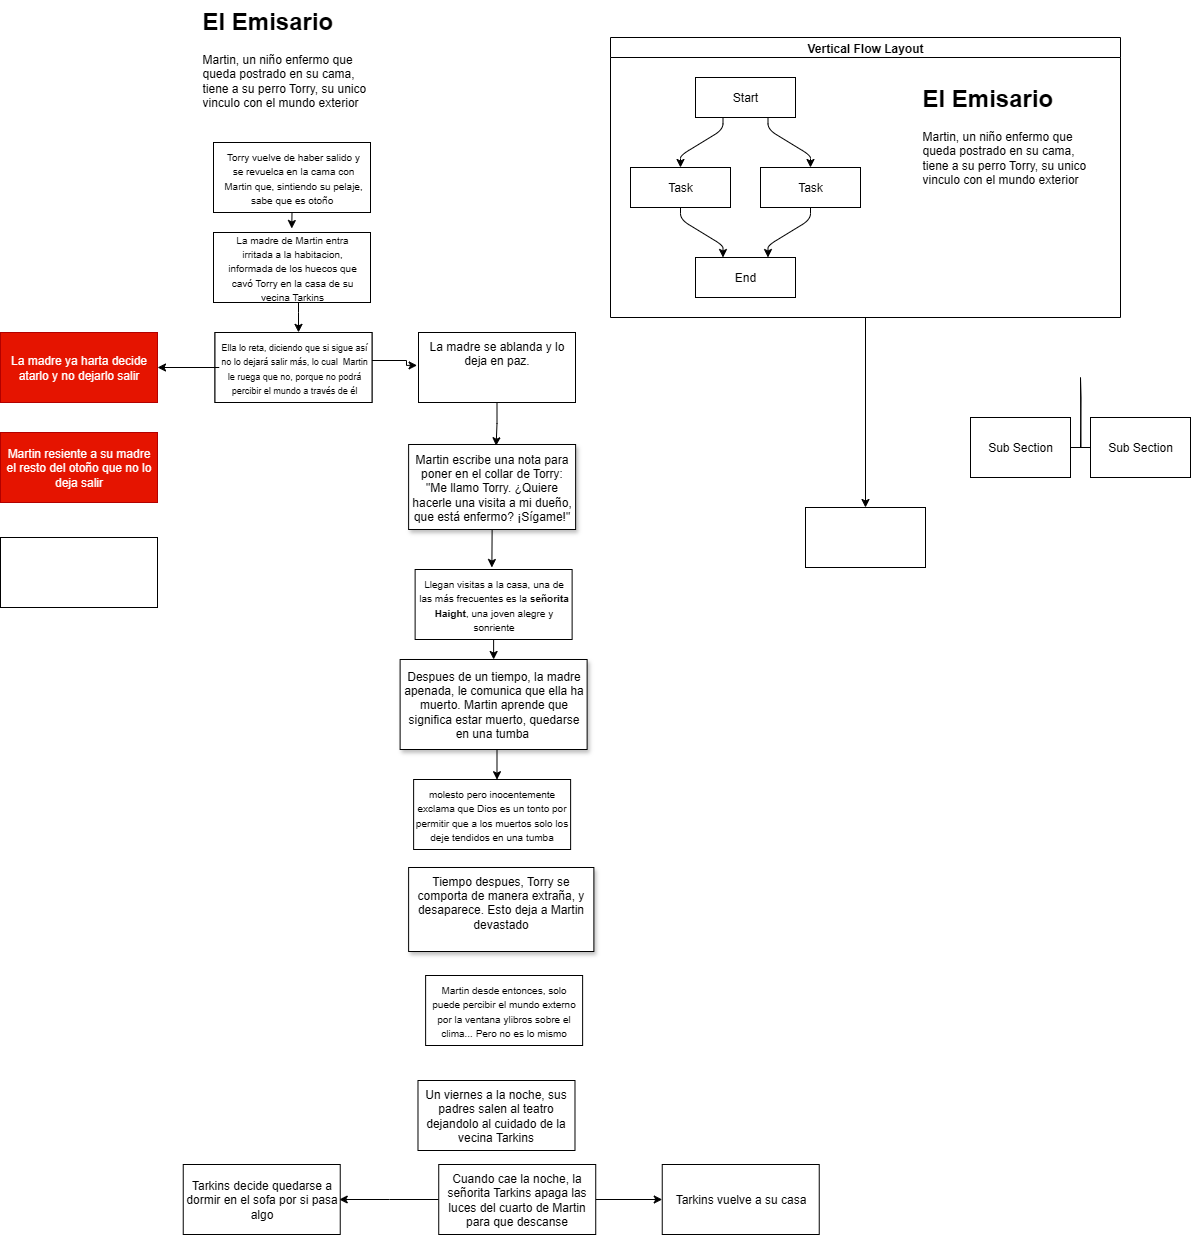

The diagram above was exported from draw.io. Its source (the exported page's mxGraphModel, read from the mxfile embedded in the PNG):
<mxGraphModel dx="1293" dy="713" grid="1" gridSize="12" guides="1" tooltips="1" connect="1" arrows="1" fold="1" page="1" pageScale="1" pageWidth="827" pageHeight="1169" math="0" shadow="0" adaptiveColors="simple">
  <root>
    <mxCell id="0" />
    <mxCell id="1" parent="0" />
    <mxCell id="zUBMaKs-zov29GCz_Yzw-57" style="edgeStyle=orthogonalEdgeStyle;rounded=0;orthogonalLoop=1;jettySize=auto;html=1;exitX=0.5;exitY=1;exitDx=0;exitDy=0;" edge="1" parent="1" source="zUBMaKs-zov29GCz_Yzw-4">
      <mxGeometry relative="1" as="geometry">
        <mxPoint x="401.2631578947369" y="276" as="targetPoint" />
      </mxGeometry>
    </mxCell>
    <mxCell id="zUBMaKs-zov29GCz_Yzw-4" value="" style="rounded=0;whiteSpace=wrap;html=1;" vertex="1" parent="1">
      <mxGeometry x="323" y="190" width="157" height="70" as="geometry" />
    </mxCell>
    <mxCell id="zUBMaKs-zov29GCz_Yzw-55" style="edgeStyle=orthogonalEdgeStyle;rounded=0;orthogonalLoop=1;jettySize=auto;html=1;entryX=0.532;entryY=-0.002;entryDx=0;entryDy=0;entryPerimeter=0;" edge="1" parent="1" source="zUBMaKs-zov29GCz_Yzw-5" target="zUBMaKs-zov29GCz_Yzw-25">
      <mxGeometry relative="1" as="geometry">
        <mxPoint x="408" y="372" as="targetPoint" />
        <Array as="points">
          <mxPoint x="408" y="360" />
          <mxPoint x="408" y="360" />
        </Array>
      </mxGeometry>
    </mxCell>
    <mxCell id="zUBMaKs-zov29GCz_Yzw-5" value="" style="rounded=0;whiteSpace=wrap;html=1;" vertex="1" parent="1">
      <mxGeometry x="323" y="280" width="157" height="70" as="geometry" />
    </mxCell>
    <mxCell id="zUBMaKs-zov29GCz_Yzw-10" value="&lt;font size=&quot;1&quot;&gt;Torry vuelve de haber salido y se revuelca en la cama con Martin que, sintiendo su pelaje, sabe que es otoño&amp;nbsp;&lt;/font&gt;" style="text;html=1;align=center;verticalAlign=middle;whiteSpace=wrap;rounded=0;" vertex="1" parent="1">
      <mxGeometry x="330.25" y="215" width="145.5" height="20" as="geometry" />
    </mxCell>
    <mxCell id="zUBMaKs-zov29GCz_Yzw-22" value="" style="rounded=0;whiteSpace=wrap;html=1;" vertex="1" parent="1">
      <mxGeometry x="324.5" y="380" width="157" height="70" as="geometry" />
    </mxCell>
    <mxCell id="zUBMaKs-zov29GCz_Yzw-61" style="edgeStyle=orthogonalEdgeStyle;rounded=0;orthogonalLoop=1;jettySize=auto;html=1;exitX=0.5;exitY=1;exitDx=0;exitDy=0;" edge="1" parent="1" source="zUBMaKs-zov29GCz_Yzw-23">
      <mxGeometry relative="1" as="geometry">
        <mxPoint x="601.3831578947369" y="615" as="targetPoint" />
      </mxGeometry>
    </mxCell>
    <mxCell id="zUBMaKs-zov29GCz_Yzw-23" value="&lt;div&gt;Martin escribe una nota para poner en el collar de Torry:&lt;/div&gt;&lt;div&gt;&quot;&lt;span style=&quot;background-color: transparent;&quot;&gt;Me llamo Torry. ¿Quiere hacerle una visita a mi dueño, que está enfermo? ¡Sígame!&quot;&lt;/span&gt;&lt;/div&gt;" style="rounded=0;whiteSpace=wrap;html=1;glass=0;shadow=1;" vertex="1" parent="1">
      <mxGeometry x="518.12" y="492" width="167" height="85" as="geometry" />
    </mxCell>
    <mxCell id="zUBMaKs-zov29GCz_Yzw-24" value="&lt;font size=&quot;1&quot;&gt;La madre de Martin entra irritada a la habitacion, informada de los huecos que cavó Torry en la casa de su vecina Tarkins&lt;/font&gt;" style="text;html=1;align=center;verticalAlign=middle;whiteSpace=wrap;rounded=0;" vertex="1" parent="1">
      <mxGeometry x="328.75" y="305" width="145.5" height="20" as="geometry" />
    </mxCell>
    <mxCell id="zUBMaKs-zov29GCz_Yzw-59" style="edgeStyle=orthogonalEdgeStyle;rounded=0;orthogonalLoop=1;jettySize=auto;html=1;exitX=0.5;exitY=1;exitDx=0;exitDy=0;entryX=-0.009;entryY=0.47;entryDx=0;entryDy=0;entryPerimeter=0;" edge="1" parent="1" source="zUBMaKs-zov29GCz_Yzw-25" target="zUBMaKs-zov29GCz_Yzw-27">
      <mxGeometry relative="1" as="geometry">
        <mxPoint x="600" y="396" as="targetPoint" />
        <Array as="points">
          <mxPoint x="480" y="450" />
          <mxPoint x="480" y="408" />
          <mxPoint x="516" y="408" />
          <mxPoint x="516" y="413" />
        </Array>
      </mxGeometry>
    </mxCell>
    <mxCell id="zUBMaKs-zov29GCz_Yzw-25" value="" style="rounded=0;whiteSpace=wrap;html=1;" vertex="1" parent="1">
      <mxGeometry x="324.5" y="380" width="157" height="70" as="geometry" />
    </mxCell>
    <mxCell id="zUBMaKs-zov29GCz_Yzw-58" style="edgeStyle=orthogonalEdgeStyle;rounded=0;orthogonalLoop=1;jettySize=auto;html=1;entryX=1;entryY=0.5;entryDx=0;entryDy=0;" edge="1" parent="1" source="zUBMaKs-zov29GCz_Yzw-26" target="zUBMaKs-zov29GCz_Yzw-28">
      <mxGeometry relative="1" as="geometry" />
    </mxCell>
    <mxCell id="zUBMaKs-zov29GCz_Yzw-26" value="&lt;font style=&quot;font-size: 9px;&quot;&gt;Ella lo reta, diciendo que si sigue así no lo dejará salir más, lo cual&amp;nbsp; Martin le ruega que no, porque no podrá percibir el mundo a través de él&lt;/font&gt;" style="text;html=1;align=center;verticalAlign=middle;whiteSpace=wrap;rounded=0;" vertex="1" parent="1">
      <mxGeometry x="328.75" y="401.5" width="149.75" height="27" as="geometry" />
    </mxCell>
    <mxCell id="zUBMaKs-zov29GCz_Yzw-27" value="La madre se ablanda y lo deja en paz.&lt;div&gt;&lt;br&gt;&lt;/div&gt;&lt;div&gt;&lt;br&gt;&lt;/div&gt;" style="rounded=0;whiteSpace=wrap;html=1;" vertex="1" parent="1">
      <mxGeometry x="528" y="380" width="157" height="70" as="geometry" />
    </mxCell>
    <mxCell id="zUBMaKs-zov29GCz_Yzw-28" value="La madre ya harta decide atarlo y no dejarlo salir" style="rounded=0;whiteSpace=wrap;html=1;fillColor=#e51400;fontColor=#ffffff;strokeColor=#B20000;" vertex="1" parent="1">
      <mxGeometry x="110" y="380" width="157" height="70" as="geometry" />
    </mxCell>
    <mxCell id="zUBMaKs-zov29GCz_Yzw-29" value="Martin resiente a su madre el resto del otoño que no lo deja salir" style="rounded=0;whiteSpace=wrap;html=1;fillColor=#e51400;fontColor=#ffffff;strokeColor=#B20000;" vertex="1" parent="1">
      <mxGeometry x="110" y="480" width="157" height="70" as="geometry" />
    </mxCell>
    <mxCell id="zUBMaKs-zov29GCz_Yzw-62" style="edgeStyle=orthogonalEdgeStyle;rounded=0;orthogonalLoop=1;jettySize=auto;html=1;exitX=0.5;exitY=1;exitDx=0;exitDy=0;entryX=0.5;entryY=0;entryDx=0;entryDy=0;" edge="1" parent="1" source="zUBMaKs-zov29GCz_Yzw-30" target="zUBMaKs-zov29GCz_Yzw-31">
      <mxGeometry relative="1" as="geometry" />
    </mxCell>
    <mxCell id="zUBMaKs-zov29GCz_Yzw-30" value="&lt;font style=&quot;font-size: 10px;&quot;&gt;Llegan visitas a la casa, una de las más frecuentes es la &lt;b&gt;señorita Haight&lt;/b&gt;, una joven alegre y sonriente&lt;/font&gt;" style="rounded=0;whiteSpace=wrap;html=1;" vertex="1" parent="1">
      <mxGeometry x="524.62" y="617" width="157" height="70" as="geometry" />
    </mxCell>
    <mxCell id="zUBMaKs-zov29GCz_Yzw-31" value="Despues de un tiempo, la madre apenada, le comunica que ella ha muerto. Martin&lt;span style=&quot;background-color: transparent; color: light-dark(rgb(0, 0, 0), rgb(255, 255, 255));&quot;&gt;&amp;nbsp;aprende que significa estar muerto, quedarse en una tumba&amp;nbsp;&lt;/span&gt;" style="rounded=0;whiteSpace=wrap;html=1;shadow=1;" vertex="1" parent="1">
      <mxGeometry x="509.62" y="707" width="187" height="90" as="geometry" />
    </mxCell>
    <mxCell id="zUBMaKs-zov29GCz_Yzw-32" value="Tiempo despues, Torry se comporta de manera extraña, y desaparece. Esto deja a Martin devastado&lt;div&gt;&lt;br&gt;&lt;/div&gt;" style="rounded=0;whiteSpace=wrap;html=1;shadow=1;" vertex="1" parent="1">
      <mxGeometry x="518.12" y="915" width="185.25" height="84" as="geometry" />
    </mxCell>
    <mxCell id="zUBMaKs-zov29GCz_Yzw-33" value="&lt;font style=&quot;font-size: 10px;&quot;&gt;molesto pero inocentemente exclama que Dios es un tonto por permitir que a los muertos solo los deje tendidos en una tumba&lt;/font&gt;" style="rounded=0;whiteSpace=wrap;html=1;" vertex="1" parent="1">
      <mxGeometry x="523.12" y="827" width="157" height="70" as="geometry" />
    </mxCell>
    <mxCell id="zUBMaKs-zov29GCz_Yzw-34" value="&lt;font style=&quot;font-size: 10px;&quot;&gt;Martin desde entonces, solo puede percibir el mundo externo por la ventana ylibros sobre el clima... Pero no es lo mismo&lt;/font&gt;" style="rounded=0;whiteSpace=wrap;html=1;" vertex="1" parent="1">
      <mxGeometry x="535.12" y="1023" width="157" height="70" as="geometry" />
    </mxCell>
    <mxCell id="zUBMaKs-zov29GCz_Yzw-35" value="Un viernes a la noche, sus padres salen al teatro dejandolo al cuidado de la vecina Tarkins" style="rounded=0;whiteSpace=wrap;html=1;" vertex="1" parent="1">
      <mxGeometry x="527.49" y="1128" width="157" height="70" as="geometry" />
    </mxCell>
    <mxCell id="zUBMaKs-zov29GCz_Yzw-48" value="" style="edgeStyle=orthogonalEdgeStyle;rounded=0;orthogonalLoop=1;jettySize=auto;html=1;" edge="1" parent="1" source="zUBMaKs-zov29GCz_Yzw-37" target="zUBMaKs-zov29GCz_Yzw-47">
      <mxGeometry relative="1" as="geometry" />
    </mxCell>
    <mxCell id="zUBMaKs-zov29GCz_Yzw-37" value="Vertical Flow Layout" style="swimlane;startSize=20;horizontal=1;childLayout=flowLayout;flowOrientation=north;resizable=0;interRankCellSpacing=50;containerType=tree;fontSize=12;" vertex="1" parent="1">
      <mxGeometry x="720" y="85" width="510" height="280" as="geometry" />
    </mxCell>
    <mxCell id="zUBMaKs-zov29GCz_Yzw-38" value="Start" style="whiteSpace=wrap;html=1;" vertex="1" parent="zUBMaKs-zov29GCz_Yzw-37">
      <mxGeometry x="85" y="40" width="100" height="40" as="geometry" />
    </mxCell>
    <mxCell id="zUBMaKs-zov29GCz_Yzw-39" value="Task" style="whiteSpace=wrap;html=1;" vertex="1" parent="zUBMaKs-zov29GCz_Yzw-37">
      <mxGeometry x="20" y="130" width="100" height="40" as="geometry" />
    </mxCell>
    <mxCell id="zUBMaKs-zov29GCz_Yzw-40" value="" style="html=1;rounded=1;curved=0;sourcePerimeterSpacing=0;targetPerimeterSpacing=0;startSize=6;endSize=6;noEdgeStyle=1;orthogonal=1;" edge="1" parent="zUBMaKs-zov29GCz_Yzw-37" source="zUBMaKs-zov29GCz_Yzw-38" target="zUBMaKs-zov29GCz_Yzw-39">
      <mxGeometry relative="1" as="geometry">
        <Array as="points">
          <mxPoint x="112.5" y="92" />
          <mxPoint x="70" y="118" />
        </Array>
      </mxGeometry>
    </mxCell>
    <mxCell id="zUBMaKs-zov29GCz_Yzw-41" value="Task" style="whiteSpace=wrap;html=1;" vertex="1" parent="zUBMaKs-zov29GCz_Yzw-37">
      <mxGeometry x="150" y="130" width="100" height="40" as="geometry" />
    </mxCell>
    <mxCell id="zUBMaKs-zov29GCz_Yzw-42" value="" style="html=1;rounded=1;curved=0;sourcePerimeterSpacing=0;targetPerimeterSpacing=0;startSize=6;endSize=6;noEdgeStyle=1;orthogonal=1;" edge="1" parent="zUBMaKs-zov29GCz_Yzw-37" source="zUBMaKs-zov29GCz_Yzw-38" target="zUBMaKs-zov29GCz_Yzw-41">
      <mxGeometry relative="1" as="geometry">
        <Array as="points">
          <mxPoint x="157.5" y="92" />
          <mxPoint x="200" y="118" />
        </Array>
      </mxGeometry>
    </mxCell>
    <mxCell id="zUBMaKs-zov29GCz_Yzw-43" value="End" style="whiteSpace=wrap;html=1;" vertex="1" parent="zUBMaKs-zov29GCz_Yzw-37">
      <mxGeometry x="85" y="220" width="100" height="40" as="geometry" />
    </mxCell>
    <mxCell id="zUBMaKs-zov29GCz_Yzw-44" value="" style="html=1;rounded=1;curved=0;sourcePerimeterSpacing=0;targetPerimeterSpacing=0;startSize=6;endSize=6;noEdgeStyle=1;orthogonal=1;" edge="1" parent="zUBMaKs-zov29GCz_Yzw-37" source="zUBMaKs-zov29GCz_Yzw-39" target="zUBMaKs-zov29GCz_Yzw-43">
      <mxGeometry relative="1" as="geometry">
        <Array as="points">
          <mxPoint x="70" y="182" />
          <mxPoint x="112.5" y="208" />
        </Array>
      </mxGeometry>
    </mxCell>
    <mxCell id="zUBMaKs-zov29GCz_Yzw-45" value="" style="html=1;rounded=1;curved=0;sourcePerimeterSpacing=0;targetPerimeterSpacing=0;startSize=6;endSize=6;noEdgeStyle=1;orthogonal=1;" edge="1" parent="zUBMaKs-zov29GCz_Yzw-37" source="zUBMaKs-zov29GCz_Yzw-41" target="zUBMaKs-zov29GCz_Yzw-43">
      <mxGeometry relative="1" as="geometry">
        <Array as="points">
          <mxPoint x="200" y="182" />
          <mxPoint x="157.5" y="208" />
        </Array>
      </mxGeometry>
    </mxCell>
    <mxCell id="zUBMaKs-zov29GCz_Yzw-19" value="&lt;h1 style=&quot;margin-top: 0px;&quot;&gt;El Emisario&lt;/h1&gt;&lt;p&gt;Martin, un niño enfermo que queda postrado en su cama, tiene a su perro Torry, su unico vinculo con el mundo exterior&lt;/p&gt;" style="text;html=1;whiteSpace=wrap;overflow=hidden;rounded=0;" vertex="1" parent="zUBMaKs-zov29GCz_Yzw-37">
      <mxGeometry x="310" y="40" width="180" height="120" as="geometry" />
    </mxCell>
    <mxCell id="zUBMaKs-zov29GCz_Yzw-47" value="" style="whiteSpace=wrap;html=1;fontStyle=1;startSize=20;horizontal=1;resizable=0;" vertex="1" parent="1">
      <mxGeometry x="915" y="555" width="120" height="60" as="geometry" />
    </mxCell>
    <mxCell id="zUBMaKs-zov29GCz_Yzw-49" value="&lt;h1 style=&quot;margin-top: 0px;&quot;&gt;El Emisario&lt;/h1&gt;&lt;p&gt;Martin, un niño enfermo que queda postrado en su cama, tiene a su perro Torry, su unico vinculo con el mundo exterior&lt;/p&gt;" style="text;html=1;whiteSpace=wrap;overflow=hidden;rounded=0;" vertex="1" parent="1">
      <mxGeometry x="309.5" y="48" width="180" height="120" as="geometry" />
    </mxCell>
    <mxCell id="zUBMaKs-zov29GCz_Yzw-50" value="" style="edgeStyle=orthogonalEdgeStyle;sourcePerimeterSpacing=0;targetPerimeterSpacing=0;startArrow=none;endArrow=none;rounded=0;targetPortConstraint=eastwest;sourcePortConstraint=northsouth;curved=0;rounded=0;" edge="1" target="zUBMaKs-zov29GCz_Yzw-52" parent="1">
      <mxGeometry relative="1" as="geometry">
        <mxPoint x="1190" y="425" as="sourcePoint" />
      </mxGeometry>
    </mxCell>
    <mxCell id="zUBMaKs-zov29GCz_Yzw-51" value="" style="edgeStyle=orthogonalEdgeStyle;sourcePerimeterSpacing=0;targetPerimeterSpacing=0;startArrow=none;endArrow=none;rounded=0;targetPortConstraint=eastwest;sourcePortConstraint=northsouth;curved=0;rounded=0;" edge="1" target="zUBMaKs-zov29GCz_Yzw-53" parent="1">
      <mxGeometry relative="1" as="geometry">
        <mxPoint x="1190" y="425" as="sourcePoint" />
      </mxGeometry>
    </mxCell>
    <mxCell id="zUBMaKs-zov29GCz_Yzw-52" value="Sub Section" style="whiteSpace=wrap;html=1;align=center;verticalAlign=middle;treeFolding=1;treeMoving=1;" vertex="1" parent="1">
      <mxGeometry x="1080" y="465" width="100" height="60" as="geometry" />
    </mxCell>
    <mxCell id="zUBMaKs-zov29GCz_Yzw-53" value="Sub Section" style="whiteSpace=wrap;html=1;align=center;verticalAlign=middle;treeFolding=1;treeMoving=1;" vertex="1" parent="1">
      <mxGeometry x="1200" y="465" width="100" height="60" as="geometry" />
    </mxCell>
    <mxCell id="zUBMaKs-zov29GCz_Yzw-60" style="edgeStyle=orthogonalEdgeStyle;rounded=0;orthogonalLoop=1;jettySize=auto;html=1;exitX=0.5;exitY=1;exitDx=0;exitDy=0;entryX=0.524;entryY=0.015;entryDx=0;entryDy=0;entryPerimeter=0;" edge="1" parent="1" source="zUBMaKs-zov29GCz_Yzw-27" target="zUBMaKs-zov29GCz_Yzw-23">
      <mxGeometry relative="1" as="geometry" />
    </mxCell>
    <mxCell id="zUBMaKs-zov29GCz_Yzw-63" style="edgeStyle=orthogonalEdgeStyle;rounded=0;orthogonalLoop=1;jettySize=auto;html=1;exitX=0.5;exitY=1;exitDx=0;exitDy=0;entryX=0.531;entryY=0.003;entryDx=0;entryDy=0;entryPerimeter=0;" edge="1" parent="1" source="zUBMaKs-zov29GCz_Yzw-31" target="zUBMaKs-zov29GCz_Yzw-33">
      <mxGeometry relative="1" as="geometry" />
    </mxCell>
    <mxCell id="zUBMaKs-zov29GCz_Yzw-64" value="" style="rounded=0;whiteSpace=wrap;html=1;" vertex="1" parent="1">
      <mxGeometry x="110" y="585" width="157" height="70" as="geometry" />
    </mxCell>
    <mxCell id="zUBMaKs-zov29GCz_Yzw-66" style="edgeStyle=orthogonalEdgeStyle;rounded=0;orthogonalLoop=1;jettySize=auto;html=1;flowAnimation=0;" edge="1" parent="1" source="zUBMaKs-zov29GCz_Yzw-65">
      <mxGeometry relative="1" as="geometry">
        <mxPoint x="448.74" y="1247" as="targetPoint" />
      </mxGeometry>
    </mxCell>
    <mxCell id="zUBMaKs-zov29GCz_Yzw-69" style="edgeStyle=orthogonalEdgeStyle;rounded=0;orthogonalLoop=1;jettySize=auto;html=1;entryX=0;entryY=0.5;entryDx=0;entryDy=0;" edge="1" parent="1" source="zUBMaKs-zov29GCz_Yzw-65" target="zUBMaKs-zov29GCz_Yzw-68">
      <mxGeometry relative="1" as="geometry" />
    </mxCell>
    <mxCell id="zUBMaKs-zov29GCz_Yzw-65" value="Cuando cae la noche, la señorita Tarkins apaga las luces del cuarto de Martin para que descanse" style="rounded=0;whiteSpace=wrap;html=1;" vertex="1" parent="1">
      <mxGeometry x="548.24" y="1212" width="157" height="70" as="geometry" />
    </mxCell>
    <mxCell id="zUBMaKs-zov29GCz_Yzw-67" value="Tarkins decide quedarse a dormir en el sofa por si pasa algo" style="rounded=0;whiteSpace=wrap;html=1;" vertex="1" parent="1">
      <mxGeometry x="292.74" y="1212" width="157" height="70" as="geometry" />
    </mxCell>
    <mxCell id="zUBMaKs-zov29GCz_Yzw-68" value="Tarkins vuelve a su casa" style="rounded=0;whiteSpace=wrap;html=1;" vertex="1" parent="1">
      <mxGeometry x="771.74" y="1212" width="157" height="70" as="geometry" />
    </mxCell>
  </root>
</mxGraphModel>